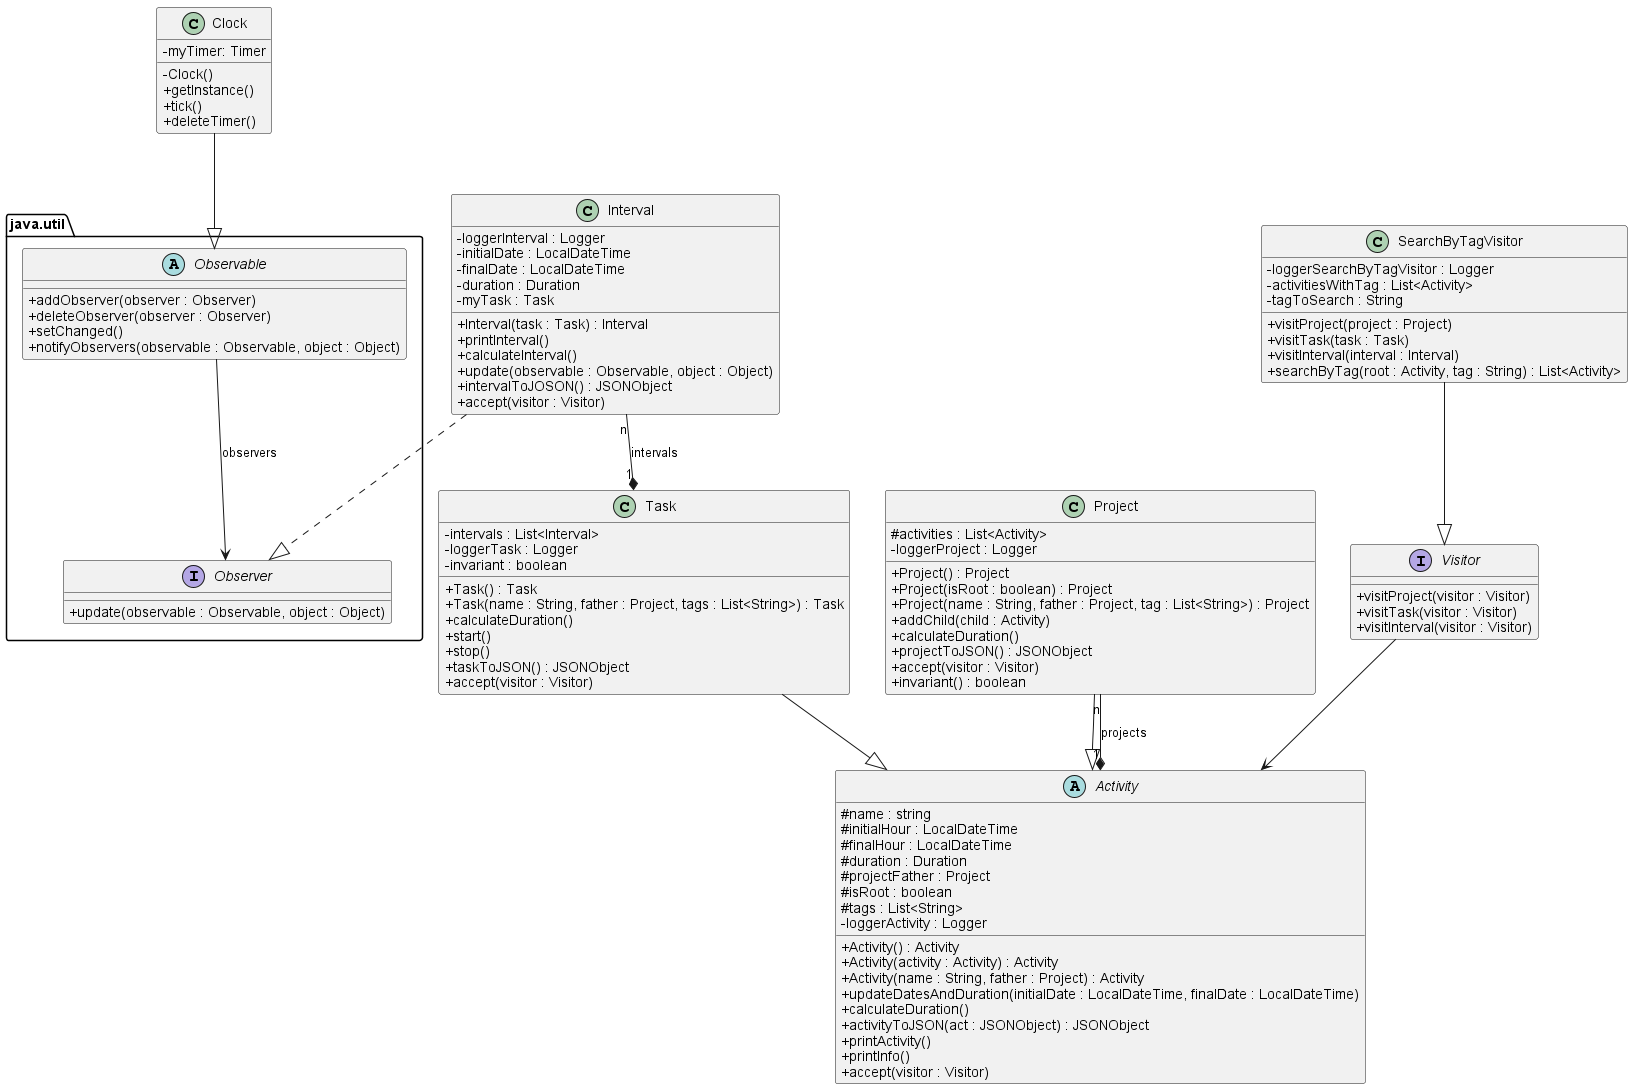

The diagram above was rendered by PlantUML. Its source (embedded in the PNG):
@startuml
skinparam classAttributeIconSize 0

package java.util{
    abstract Observable {
    +addObserver(observer : Observer)
    +deleteObserver(observer : Observer)
    +setChanged()
    +notifyObservers(observable : Observable, object : Object)
  }

  interface Observer {
    +update(observable : Observable, object : Object)
  }

  Observable --> Observer : observers
}

class Clock {
  -myTimer: Timer
  -Clock()
  +getInstance()
  +tick()
  +deleteTimer()
}

class Interval {
  -loggerInterval : Logger
  -initialDate : LocalDateTime
  -finalDate : LocalDateTime
  -duration : Duration
  -myTask : Task
  +Interval(task : Task) : Interval
  +printInterval()
  +calculateInterval()
  +update(observable : Observable, object : Object)
  +intervalToJOSON() : JSONObject
  +accept(visitor : Visitor)
}

class Task {
  -intervals : List<Interval>
  -loggerTask : Logger
  -invariant : boolean
  +Task() : Task
  +Task(name : String, father : Project, tags : List<String>) : Task
  +calculateDuration()
  +start()
  +stop()
  +taskToJSON() : JSONObject
  +accept(visitor : Visitor)
}

class Project {
  #activities : List<Activity>
  -loggerProject : Logger
  +Project() : Project
  +Project(isRoot : boolean) : Project
  +Project(name : String, father : Project, tag : List<String>) : Project
  +addChild(child : Activity)
  +calculateDuration()
  +projectToJSON() : JSONObject
  +accept(visitor : Visitor)
  +invariant() : boolean

}

abstract Activity {
  #name : string
  #initialHour : LocalDateTime
  #finalHour : LocalDateTime
  #duration : Duration
  #projectFather : Project
  #isRoot : boolean
  #tags : List<String>
  -loggerActivity : Logger

  +Activity() : Activity
  +Activity(activity : Activity) : Activity
  +Activity(name : String, father : Project) : Activity
  +updateDatesAndDuration(initialDate : LocalDateTime, finalDate : LocalDateTime)
  +calculateDuration()
  +activityToJSON(act : JSONObject) : JSONObject
  +printActivity()
  +printInfo()
  +accept(visitor : Visitor)

}

interface Visitor {
    +visitProject(visitor : Visitor)
    +visitTask(visitor : Visitor)
    +visitInterval(visitor : Visitor)

}

class SearchByTagVisitor{
    -loggerSearchByTagVisitor : Logger
    -activitiesWithTag : List<Activity>
    -tagToSearch : String

    +visitProject(project : Project)
    +visitTask(task : Task)
    +visitInterval(interval : Interval)
    +searchByTag(root : Activity, tag : String) : List<Activity>


}

Clock --|> Observable
Interval ..|> Observer
Interval "n" --* "1" Task : intervals
Task --|> Activity
Project --|> Activity
Project "n" --* "1" Activity : projects

Visitor --> Activity

SearchByTagVisitor --|> Visitor

@enduml